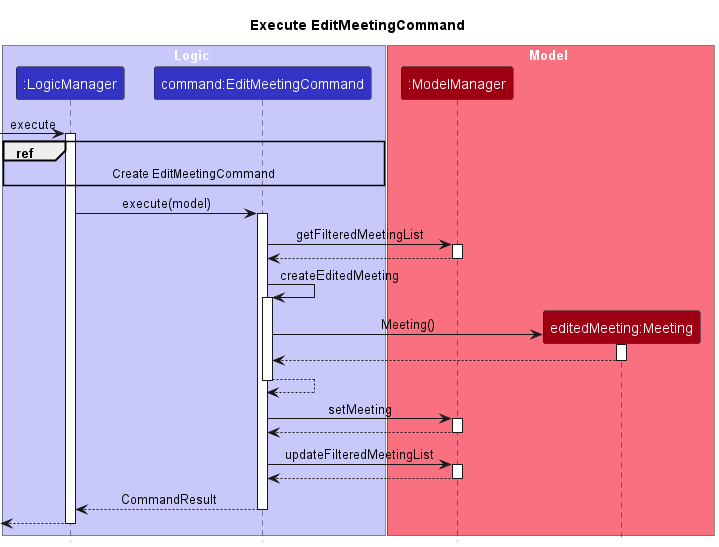

The diagram above was rendered by PlantUML. Its source (embedded in the PNG):
@startuml
!include ../style.puml
skinparam ArrowFontStyle plain

title Execute EditMeetingCommand

box Logic LOGIC_COLOR_T1
Participant ":LogicManager" as logic LOGIC_COLOR
Participant "command:EditMeetingCommand" as emc LOGIC_COLOR
end box

box Model MODEL_COLOR_T1
Participant ":ModelManager" as model MODEL_COLOR
Participant "editedMeeting:Meeting" as meet MODEL_COLOR
end box

[->logic : execute
activate logic
ref over logic, emc: Create EditMeetingCommand
logic -> emc ++: execute(model)
emc -> model ++: getFilteredMeetingList
model --> emc --:
emc -> emc ++:  createEditedMeeting
create meet
emc -> meet ++: Meeting()
meet --> emc --:
emc --> emc --:
emc -> model ++: setMeeting
model --> emc --:
emc -> model ++:updateFilteredMeetingList
model --> emc --:
emc --> logic --: CommandResult
[<--logic
deactivate logic

@enduml